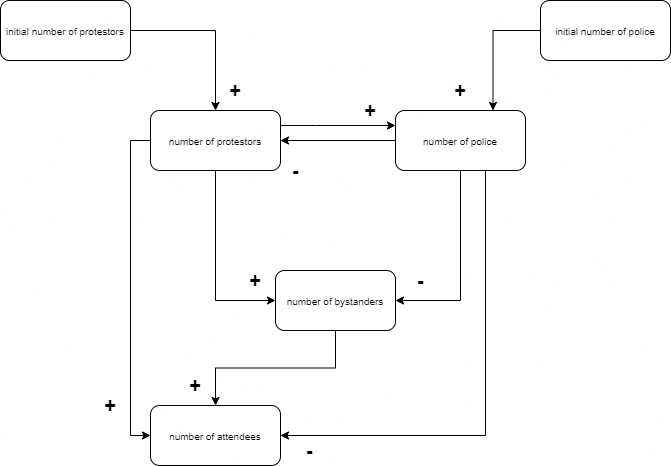

The diagram above was exported from draw.io. Its source (the exported page's mxGraphModel, read from the mxfile embedded in the PNG):
<mxGraphModel dx="965" dy="485" grid="1" gridSize="10" guides="1" tooltips="1" connect="1" arrows="1" fold="1" page="1" pageScale="1" pageWidth="827" pageHeight="1169" background="#ffffff" math="0" shadow="0">
  <root>
    <mxCell id="0" />
    <mxCell id="1" parent="0" />
    <mxCell id="13" style="edgeStyle=orthogonalEdgeStyle;rounded=0;html=1;exitX=1;exitY=0.5;jettySize=auto;orthogonalLoop=1;" parent="1" source="2" target="12" edge="1">
      <mxGeometry relative="1" as="geometry" />
    </mxCell>
    <mxCell id="2" value="&lt;font style=&quot;font-size: 10px&quot;&gt;initial number of protestors&lt;/font&gt;" style="rounded=1;whiteSpace=wrap;html=1;" parent="1" vertex="1">
      <mxGeometry x="105" y="180" width="130" height="60" as="geometry" />
    </mxCell>
    <mxCell id="48" style="edgeStyle=orthogonalEdgeStyle;rounded=0;html=1;entryX=0.75;entryY=0;jettySize=auto;orthogonalLoop=1;" parent="1" source="3" target="4" edge="1">
      <mxGeometry relative="1" as="geometry" />
    </mxCell>
    <mxCell id="3" value="&lt;span style=&quot;font-size: 10px&quot;&gt;initial number of police&lt;/span&gt;" style="rounded=1;whiteSpace=wrap;html=1;" parent="1" vertex="1">
      <mxGeometry x="645" y="180" width="130" height="60" as="geometry" />
    </mxCell>
    <mxCell id="0RlDZb77UivMbj3U-8-R-77" style="edgeStyle=orthogonalEdgeStyle;rounded=0;orthogonalLoop=1;jettySize=auto;html=1;entryX=1;entryY=0.5;entryDx=0;entryDy=0;fontSize=10;" edge="1" parent="1" source="4" target="0RlDZb77UivMbj3U-8-R-75">
      <mxGeometry relative="1" as="geometry" />
    </mxCell>
    <mxCell id="0RlDZb77UivMbj3U-8-R-79" style="edgeStyle=orthogonalEdgeStyle;rounded=0;orthogonalLoop=1;jettySize=auto;html=1;entryX=1;entryY=0.5;entryDx=0;entryDy=0;fontSize=10;" edge="1" parent="1" source="4" target="12">
      <mxGeometry relative="1" as="geometry" />
    </mxCell>
    <mxCell id="0RlDZb77UivMbj3U-8-R-86" style="edgeStyle=orthogonalEdgeStyle;rounded=0;orthogonalLoop=1;jettySize=auto;html=1;entryX=1;entryY=0.5;entryDx=0;entryDy=0;fontSize=10;" edge="1" parent="1" source="4" target="11">
      <mxGeometry relative="1" as="geometry">
        <Array as="points">
          <mxPoint x="590" y="615" />
        </Array>
      </mxGeometry>
    </mxCell>
    <mxCell id="4" value="&lt;span style=&quot;font-size: 10px&quot;&gt;number of police&lt;/span&gt;" style="rounded=1;whiteSpace=wrap;html=1;" parent="1" vertex="1">
      <mxGeometry x="500" y="290" width="130" height="60" as="geometry" />
    </mxCell>
    <mxCell id="11" value="&lt;span style=&quot;font-size: 10px&quot;&gt;number of attendees&lt;/span&gt;" style="rounded=1;whiteSpace=wrap;html=1;" parent="1" vertex="1">
      <mxGeometry x="255" y="585" width="130" height="60" as="geometry" />
    </mxCell>
    <mxCell id="45" style="edgeStyle=orthogonalEdgeStyle;rounded=0;html=1;entryX=0;entryY=0.25;jettySize=auto;orthogonalLoop=1;" parent="1" source="12" target="4" edge="1">
      <mxGeometry relative="1" as="geometry">
        <Array as="points">
          <mxPoint x="420" y="305" />
          <mxPoint x="420" y="305" />
        </Array>
      </mxGeometry>
    </mxCell>
    <mxCell id="0RlDZb77UivMbj3U-8-R-76" style="edgeStyle=orthogonalEdgeStyle;rounded=0;orthogonalLoop=1;jettySize=auto;html=1;entryX=0;entryY=0.5;entryDx=0;entryDy=0;fontSize=10;" edge="1" parent="1" source="12" target="0RlDZb77UivMbj3U-8-R-75">
      <mxGeometry relative="1" as="geometry" />
    </mxCell>
    <mxCell id="0RlDZb77UivMbj3U-8-R-84" style="edgeStyle=orthogonalEdgeStyle;rounded=0;orthogonalLoop=1;jettySize=auto;html=1;entryX=0;entryY=0.5;entryDx=0;entryDy=0;fontSize=10;" edge="1" parent="1" source="12" target="11">
      <mxGeometry relative="1" as="geometry">
        <Array as="points">
          <mxPoint x="235" y="320" />
          <mxPoint x="235" y="615" />
        </Array>
      </mxGeometry>
    </mxCell>
    <mxCell id="12" value="&lt;span style=&quot;font-size: 10px&quot;&gt;number of protestors&lt;/span&gt;" style="rounded=1;whiteSpace=wrap;html=1;" parent="1" vertex="1">
      <mxGeometry x="255" y="290" width="130" height="60" as="geometry" />
    </mxCell>
    <mxCell id="60" value="&lt;font style=&quot;font-size: 20px&quot;&gt;&lt;b&gt;+&lt;/b&gt;&lt;/font&gt;" style="text;html=1;strokeColor=none;fillColor=none;align=center;verticalAlign=middle;whiteSpace=wrap;rounded=0;" parent="1" vertex="1">
      <mxGeometry x="320" y="260" width="40" height="20" as="geometry" />
    </mxCell>
    <mxCell id="61" value="&lt;font style=&quot;font-size: 20px&quot;&gt;&lt;b&gt;+&lt;/b&gt;&lt;/font&gt;" style="text;html=1;strokeColor=none;fillColor=none;align=center;verticalAlign=middle;whiteSpace=wrap;rounded=0;" parent="1" vertex="1">
      <mxGeometry x="545" y="260" width="40" height="20" as="geometry" />
    </mxCell>
    <mxCell id="62" value="&lt;font style=&quot;font-size: 20px&quot;&gt;&lt;b&gt;+&lt;/b&gt;&lt;/font&gt;" style="text;html=1;strokeColor=none;fillColor=none;align=center;verticalAlign=middle;whiteSpace=wrap;rounded=0;" parent="1" vertex="1">
      <mxGeometry x="455" y="280" width="40" height="20" as="geometry" />
    </mxCell>
    <mxCell id="0RlDZb77UivMbj3U-8-R-85" style="edgeStyle=orthogonalEdgeStyle;rounded=0;orthogonalLoop=1;jettySize=auto;html=1;entryX=0.5;entryY=0;entryDx=0;entryDy=0;fontSize=10;" edge="1" parent="1" source="0RlDZb77UivMbj3U-8-R-75" target="11">
      <mxGeometry relative="1" as="geometry" />
    </mxCell>
    <mxCell id="0RlDZb77UivMbj3U-8-R-75" value="&lt;font style=&quot;font-size: 10px&quot;&gt;number of bystanders&lt;/font&gt;" style="rounded=1;whiteSpace=wrap;html=1;" vertex="1" parent="1">
      <mxGeometry x="380" y="450" width="120" height="60" as="geometry" />
    </mxCell>
    <mxCell id="0RlDZb77UivMbj3U-8-R-80" value="&lt;font style=&quot;font-size: 20px&quot;&gt;&lt;b&gt;+&lt;/b&gt;&lt;/font&gt;" style="text;html=1;strokeColor=none;fillColor=none;align=center;verticalAlign=middle;whiteSpace=wrap;rounded=0;" vertex="1" parent="1">
      <mxGeometry x="340" y="450" width="40" height="20" as="geometry" />
    </mxCell>
    <mxCell id="0RlDZb77UivMbj3U-8-R-81" value="&lt;font style=&quot;font-size: 20px&quot;&gt;&lt;b&gt;-&lt;/b&gt;&lt;/font&gt;" style="text;html=1;strokeColor=none;fillColor=none;align=center;verticalAlign=middle;whiteSpace=wrap;rounded=0;" vertex="1" parent="1">
      <mxGeometry x="505" y="450" width="40" height="20" as="geometry" />
    </mxCell>
    <mxCell id="0RlDZb77UivMbj3U-8-R-83" value="&lt;font style=&quot;font-size: 20px&quot;&gt;&lt;b&gt;-&lt;/b&gt;&lt;/font&gt;" style="text;html=1;strokeColor=none;fillColor=none;align=center;verticalAlign=middle;whiteSpace=wrap;rounded=0;" vertex="1" parent="1">
      <mxGeometry x="380" y="340" width="40" height="20" as="geometry" />
    </mxCell>
    <mxCell id="0RlDZb77UivMbj3U-8-R-87" value="&lt;font style=&quot;font-size: 20px&quot;&gt;&lt;b&gt;+&lt;/b&gt;&lt;/font&gt;" style="text;html=1;strokeColor=none;fillColor=none;align=center;verticalAlign=middle;whiteSpace=wrap;rounded=0;" vertex="1" parent="1">
      <mxGeometry x="195" y="575" width="40" height="20" as="geometry" />
    </mxCell>
    <mxCell id="0RlDZb77UivMbj3U-8-R-88" value="&lt;font style=&quot;font-size: 20px&quot;&gt;&lt;b&gt;+&lt;/b&gt;&lt;/font&gt;" style="text;html=1;strokeColor=none;fillColor=none;align=center;verticalAlign=middle;whiteSpace=wrap;rounded=0;" vertex="1" parent="1">
      <mxGeometry x="280" y="555" width="40" height="20" as="geometry" />
    </mxCell>
    <mxCell id="0RlDZb77UivMbj3U-8-R-89" value="&lt;font style=&quot;font-size: 20px&quot;&gt;&lt;b&gt;-&lt;/b&gt;&lt;/font&gt;" style="text;html=1;strokeColor=none;fillColor=none;align=center;verticalAlign=middle;whiteSpace=wrap;rounded=0;" vertex="1" parent="1">
      <mxGeometry x="394" y="620" width="40" height="20" as="geometry" />
    </mxCell>
  </root>
</mxGraphModel>